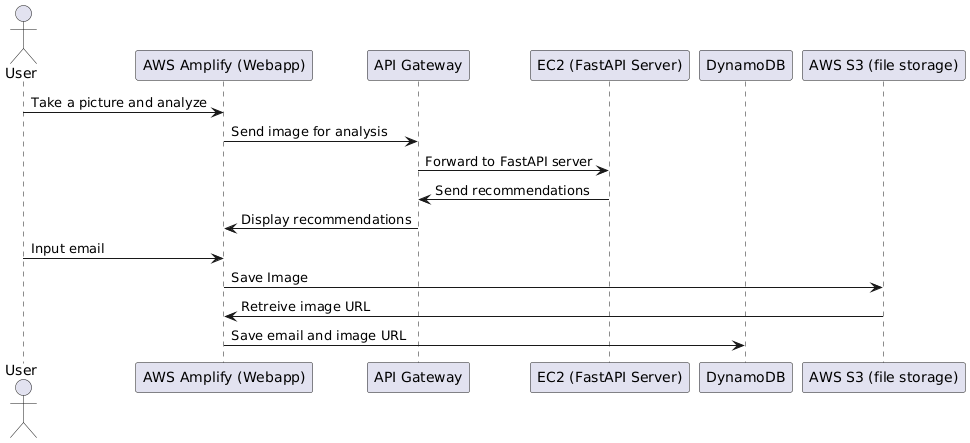

The diagram above was rendered by PlantUML. Its source (embedded in the PNG):
@startuml
actor User
participant "AWS Amplify (Webapp)" as Amplify
participant "API Gateway" as Gateway
participant "EC2 (FastAPI Server)" as EC2
participant "DynamoDB" as Dynamo
participant "AWS S3 (file storage)" as S3

User -> Amplify : Take a picture and analyze

' Define analysis pipeline
Amplify -> Gateway: Send image for analysis
Gateway -> EC2: Forward to FastAPI server
Gateway <- EC2: Send recommendations
Amplify <- Gateway: Display recommendations

' Define email input flow
User -> Amplify: Input email
Amplify -> S3: Save Image
S3 -> Amplify: Retreive image URL
Amplify-> Dynamo : Save email and image URL
@enduml